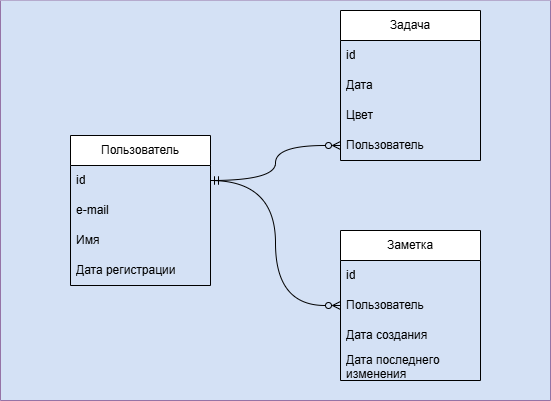

The diagram above was exported from draw.io. Its source (the exported page's mxGraphModel, read from the mxfile embedded in the PNG):
<mxGraphModel dx="1044" dy="535" grid="1" gridSize="10" guides="1" tooltips="1" connect="1" arrows="1" fold="1" page="1" pageScale="1" pageWidth="827" pageHeight="1169" math="0" shadow="0">
  <root>
    <mxCell id="0" />
    <mxCell id="1" parent="0" />
    <mxCell id="GkVPBuGh_TXAoTMPVIWH-1" value="" style="swimlane;startSize=0;fillColor=#E5CCFF;strokeColor=#9673a6;swimlaneFillColor=#D4E1F5;" vertex="1" parent="1">
      <mxGeometry x="120" y="10" width="550" height="400" as="geometry" />
    </mxCell>
    <mxCell id="e7BypsBekKCbL_-ePLzP-1" value="Пользователь" style="swimlane;fontStyle=0;childLayout=stackLayout;horizontal=1;startSize=30;horizontalStack=0;resizeParent=1;resizeParentMax=0;resizeLast=0;collapsible=1;marginBottom=0;whiteSpace=wrap;html=1;" parent="1" vertex="1">
      <mxGeometry x="190" y="145" width="140" height="150" as="geometry" />
    </mxCell>
    <mxCell id="e7BypsBekKCbL_-ePLzP-2" value="id" style="text;strokeColor=none;fillColor=none;align=left;verticalAlign=middle;spacingLeft=4;spacingRight=4;overflow=hidden;points=[[0,0.5],[1,0.5]];portConstraint=eastwest;rotatable=0;whiteSpace=wrap;html=1;" parent="e7BypsBekKCbL_-ePLzP-1" vertex="1">
      <mxGeometry y="30" width="140" height="30" as="geometry" />
    </mxCell>
    <mxCell id="e7BypsBekKCbL_-ePLzP-3" value="e-mail" style="text;strokeColor=none;fillColor=none;align=left;verticalAlign=middle;spacingLeft=4;spacingRight=4;overflow=hidden;points=[[0,0.5],[1,0.5]];portConstraint=eastwest;rotatable=0;whiteSpace=wrap;html=1;" parent="e7BypsBekKCbL_-ePLzP-1" vertex="1">
      <mxGeometry y="60" width="140" height="30" as="geometry" />
    </mxCell>
    <mxCell id="e7BypsBekKCbL_-ePLzP-4" value="Имя" style="text;strokeColor=none;fillColor=none;align=left;verticalAlign=middle;spacingLeft=4;spacingRight=4;overflow=hidden;points=[[0,0.5],[1,0.5]];portConstraint=eastwest;rotatable=0;whiteSpace=wrap;html=1;" parent="e7BypsBekKCbL_-ePLzP-1" vertex="1">
      <mxGeometry y="90" width="140" height="30" as="geometry" />
    </mxCell>
    <mxCell id="e7BypsBekKCbL_-ePLzP-5" value="Дата регистрации" style="text;strokeColor=none;fillColor=none;align=left;verticalAlign=middle;spacingLeft=4;spacingRight=4;overflow=hidden;points=[[0,0.5],[1,0.5]];portConstraint=eastwest;rotatable=0;whiteSpace=wrap;html=1;" parent="e7BypsBekKCbL_-ePLzP-1" vertex="1">
      <mxGeometry y="120" width="140" height="30" as="geometry" />
    </mxCell>
    <mxCell id="e7BypsBekKCbL_-ePLzP-6" value="Задача" style="swimlane;fontStyle=0;childLayout=stackLayout;horizontal=1;startSize=30;horizontalStack=0;resizeParent=1;resizeParentMax=0;resizeLast=0;collapsible=1;marginBottom=0;whiteSpace=wrap;html=1;" parent="1" vertex="1">
      <mxGeometry x="460" y="20" width="140" height="150" as="geometry" />
    </mxCell>
    <mxCell id="e7BypsBekKCbL_-ePLzP-7" value="id" style="text;strokeColor=none;fillColor=none;align=left;verticalAlign=middle;spacingLeft=4;spacingRight=4;overflow=hidden;points=[[0,0.5],[1,0.5]];portConstraint=eastwest;rotatable=0;whiteSpace=wrap;html=1;" parent="e7BypsBekKCbL_-ePLzP-6" vertex="1">
      <mxGeometry y="30" width="140" height="30" as="geometry" />
    </mxCell>
    <mxCell id="e7BypsBekKCbL_-ePLzP-8" value="Дата" style="text;strokeColor=none;fillColor=none;align=left;verticalAlign=middle;spacingLeft=4;spacingRight=4;overflow=hidden;points=[[0,0.5],[1,0.5]];portConstraint=eastwest;rotatable=0;whiteSpace=wrap;html=1;" parent="e7BypsBekKCbL_-ePLzP-6" vertex="1">
      <mxGeometry y="60" width="140" height="30" as="geometry" />
    </mxCell>
    <mxCell id="e7BypsBekKCbL_-ePLzP-9" value="Цвет" style="text;strokeColor=none;fillColor=none;align=left;verticalAlign=middle;spacingLeft=4;spacingRight=4;overflow=hidden;points=[[0,0.5],[1,0.5]];portConstraint=eastwest;rotatable=0;whiteSpace=wrap;html=1;" parent="e7BypsBekKCbL_-ePLzP-6" vertex="1">
      <mxGeometry y="90" width="140" height="30" as="geometry" />
    </mxCell>
    <mxCell id="e7BypsBekKCbL_-ePLzP-10" value="Пользователь" style="text;strokeColor=none;fillColor=none;align=left;verticalAlign=middle;spacingLeft=4;spacingRight=4;overflow=hidden;points=[[0,0.5],[1,0.5]];portConstraint=eastwest;rotatable=0;whiteSpace=wrap;html=1;" parent="e7BypsBekKCbL_-ePLzP-6" vertex="1">
      <mxGeometry y="120" width="140" height="30" as="geometry" />
    </mxCell>
    <mxCell id="e7BypsBekKCbL_-ePLzP-11" value="Заметка" style="swimlane;fontStyle=0;childLayout=stackLayout;horizontal=1;startSize=30;horizontalStack=0;resizeParent=1;resizeParentMax=0;resizeLast=0;collapsible=1;marginBottom=0;whiteSpace=wrap;html=1;" parent="1" vertex="1">
      <mxGeometry x="460" y="240" width="140" height="150" as="geometry" />
    </mxCell>
    <mxCell id="e7BypsBekKCbL_-ePLzP-12" value="id" style="text;strokeColor=none;fillColor=none;align=left;verticalAlign=middle;spacingLeft=4;spacingRight=4;overflow=hidden;points=[[0,0.5],[1,0.5]];portConstraint=eastwest;rotatable=0;whiteSpace=wrap;html=1;" parent="e7BypsBekKCbL_-ePLzP-11" vertex="1">
      <mxGeometry y="30" width="140" height="30" as="geometry" />
    </mxCell>
    <mxCell id="e7BypsBekKCbL_-ePLzP-13" value="Пользователь" style="text;strokeColor=none;fillColor=none;align=left;verticalAlign=middle;spacingLeft=4;spacingRight=4;overflow=hidden;points=[[0,0.5],[1,0.5]];portConstraint=eastwest;rotatable=0;whiteSpace=wrap;html=1;" parent="e7BypsBekKCbL_-ePLzP-11" vertex="1">
      <mxGeometry y="60" width="140" height="30" as="geometry" />
    </mxCell>
    <mxCell id="e7BypsBekKCbL_-ePLzP-14" value="Дата создания" style="text;strokeColor=none;fillColor=none;align=left;verticalAlign=middle;spacingLeft=4;spacingRight=4;overflow=hidden;points=[[0,0.5],[1,0.5]];portConstraint=eastwest;rotatable=0;whiteSpace=wrap;html=1;" parent="e7BypsBekKCbL_-ePLzP-11" vertex="1">
      <mxGeometry y="90" width="140" height="30" as="geometry" />
    </mxCell>
    <mxCell id="e7BypsBekKCbL_-ePLzP-15" value="Дата последнего изменения" style="text;strokeColor=none;fillColor=none;align=left;verticalAlign=middle;spacingLeft=4;spacingRight=4;overflow=hidden;points=[[0,0.5],[1,0.5]];portConstraint=eastwest;rotatable=0;whiteSpace=wrap;html=1;" parent="e7BypsBekKCbL_-ePLzP-11" vertex="1">
      <mxGeometry y="120" width="140" height="30" as="geometry" />
    </mxCell>
    <mxCell id="e7BypsBekKCbL_-ePLzP-16" style="edgeStyle=orthogonalEdgeStyle;rounded=0;orthogonalLoop=1;jettySize=auto;html=1;entryX=0;entryY=0.5;entryDx=0;entryDy=0;startArrow=ERmandOne;startFill=0;endArrow=ERzeroToMany;endFill=0;curved=1;" parent="1" source="e7BypsBekKCbL_-ePLzP-2" target="e7BypsBekKCbL_-ePLzP-10" edge="1">
      <mxGeometry relative="1" as="geometry" />
    </mxCell>
    <mxCell id="e7BypsBekKCbL_-ePLzP-17" style="edgeStyle=orthogonalEdgeStyle;rounded=0;orthogonalLoop=1;jettySize=auto;html=1;entryX=0;entryY=0.5;entryDx=0;entryDy=0;curved=1;startArrow=ERmandOne;startFill=0;endArrow=ERzeroToMany;endFill=0;" parent="1" source="e7BypsBekKCbL_-ePLzP-2" target="e7BypsBekKCbL_-ePLzP-13" edge="1">
      <mxGeometry relative="1" as="geometry" />
    </mxCell>
  </root>
</mxGraphModel>